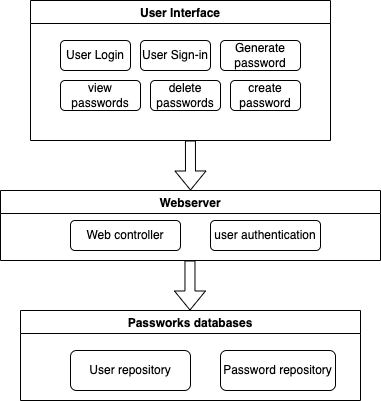

The diagram above was exported from draw.io. Its source (the exported page's mxGraphModel, read from the mxfile embedded in the PNG):
<mxGraphModel dx="1186" dy="613" grid="1" gridSize="10" guides="1" tooltips="1" connect="1" arrows="1" fold="1" page="1" pageScale="1" pageWidth="1169" pageHeight="827" background="none" math="0" shadow="0">
  <root>
    <mxCell id="0" />
    <mxCell id="1" parent="0" />
    <mxCell id="5WrV9QLjRQrje07n53e4-66" value="User Interface" style="swimlane;" parent="1" vertex="1">
      <mxGeometry x="450" y="50" width="300" height="140" as="geometry" />
    </mxCell>
    <mxCell id="5WrV9QLjRQrje07n53e4-69" value="User Login" style="rounded=1;whiteSpace=wrap;html=1;" parent="5WrV9QLjRQrje07n53e4-66" vertex="1">
      <mxGeometry x="30" y="40" width="70" height="30" as="geometry" />
    </mxCell>
    <mxCell id="5WrV9QLjRQrje07n53e4-70" value="User Sign-in" style="rounded=1;whiteSpace=wrap;html=1;" parent="5WrV9QLjRQrje07n53e4-66" vertex="1">
      <mxGeometry x="110" y="40" width="70" height="30" as="geometry" />
    </mxCell>
    <mxCell id="5WrV9QLjRQrje07n53e4-71" value="Generate password" style="rounded=1;whiteSpace=wrap;html=1;" parent="5WrV9QLjRQrje07n53e4-66" vertex="1">
      <mxGeometry x="190" y="40" width="80" height="30" as="geometry" />
    </mxCell>
    <mxCell id="5WrV9QLjRQrje07n53e4-72" value="view passwords" style="rounded=1;whiteSpace=wrap;html=1;" parent="5WrV9QLjRQrje07n53e4-66" vertex="1">
      <mxGeometry x="30" y="80" width="80" height="30" as="geometry" />
    </mxCell>
    <mxCell id="5WrV9QLjRQrje07n53e4-73" value="delete passwords" style="rounded=1;whiteSpace=wrap;html=1;" parent="5WrV9QLjRQrje07n53e4-66" vertex="1">
      <mxGeometry x="120" y="80" width="70" height="30" as="geometry" />
    </mxCell>
    <mxCell id="5WrV9QLjRQrje07n53e4-78" value="create password" style="rounded=1;whiteSpace=wrap;html=1;" parent="5WrV9QLjRQrje07n53e4-66" vertex="1">
      <mxGeometry x="200" y="80" width="70" height="30" as="geometry" />
    </mxCell>
    <mxCell id="5WrV9QLjRQrje07n53e4-67" value="" style="shape=flexArrow;endArrow=classic;html=1;rounded=0;entryX=0.5;entryY=0;entryDx=0;entryDy=0;" parent="1" target="5WrV9QLjRQrje07n53e4-68" edge="1">
      <mxGeometry width="50" height="50" relative="1" as="geometry">
        <mxPoint x="609.94" y="190" as="sourcePoint" />
        <mxPoint x="609.47" y="240" as="targetPoint" />
      </mxGeometry>
    </mxCell>
    <mxCell id="5WrV9QLjRQrje07n53e4-68" value="Webserver" style="swimlane;" parent="1" vertex="1">
      <mxGeometry x="420" y="240" width="380" height="70" as="geometry" />
    </mxCell>
    <mxCell id="5WrV9QLjRQrje07n53e4-74" value="Web controller" style="rounded=1;whiteSpace=wrap;html=1;" parent="5WrV9QLjRQrje07n53e4-68" vertex="1">
      <mxGeometry x="70" y="30" width="110" height="30" as="geometry" />
    </mxCell>
    <mxCell id="5WrV9QLjRQrje07n53e4-75" value="user authentication" style="rounded=1;whiteSpace=wrap;html=1;" parent="5WrV9QLjRQrje07n53e4-68" vertex="1">
      <mxGeometry x="210" y="30" width="110" height="30" as="geometry" />
    </mxCell>
    <mxCell id="5WrV9QLjRQrje07n53e4-79" value="Passworks databases" style="swimlane;" parent="1" vertex="1">
      <mxGeometry x="440" y="360" width="340" height="90" as="geometry" />
    </mxCell>
    <mxCell id="5WrV9QLjRQrje07n53e4-80" value="User repository" style="rounded=1;whiteSpace=wrap;html=1;" parent="5WrV9QLjRQrje07n53e4-79" vertex="1">
      <mxGeometry x="50" y="40" width="120" height="40" as="geometry" />
    </mxCell>
    <mxCell id="5WrV9QLjRQrje07n53e4-81" value="Password repository" style="rounded=1;whiteSpace=wrap;html=1;" parent="5WrV9QLjRQrje07n53e4-79" vertex="1">
      <mxGeometry x="200" y="40" width="115" height="40" as="geometry" />
    </mxCell>
    <mxCell id="5WrV9QLjRQrje07n53e4-84" value="" style="shape=flexArrow;endArrow=classic;html=1;rounded=0;" parent="1" edge="1">
      <mxGeometry width="50" height="50" relative="1" as="geometry">
        <mxPoint x="609.47" y="310" as="sourcePoint" />
        <mxPoint x="609.47" y="360" as="targetPoint" />
      </mxGeometry>
    </mxCell>
  </root>
</mxGraphModel>